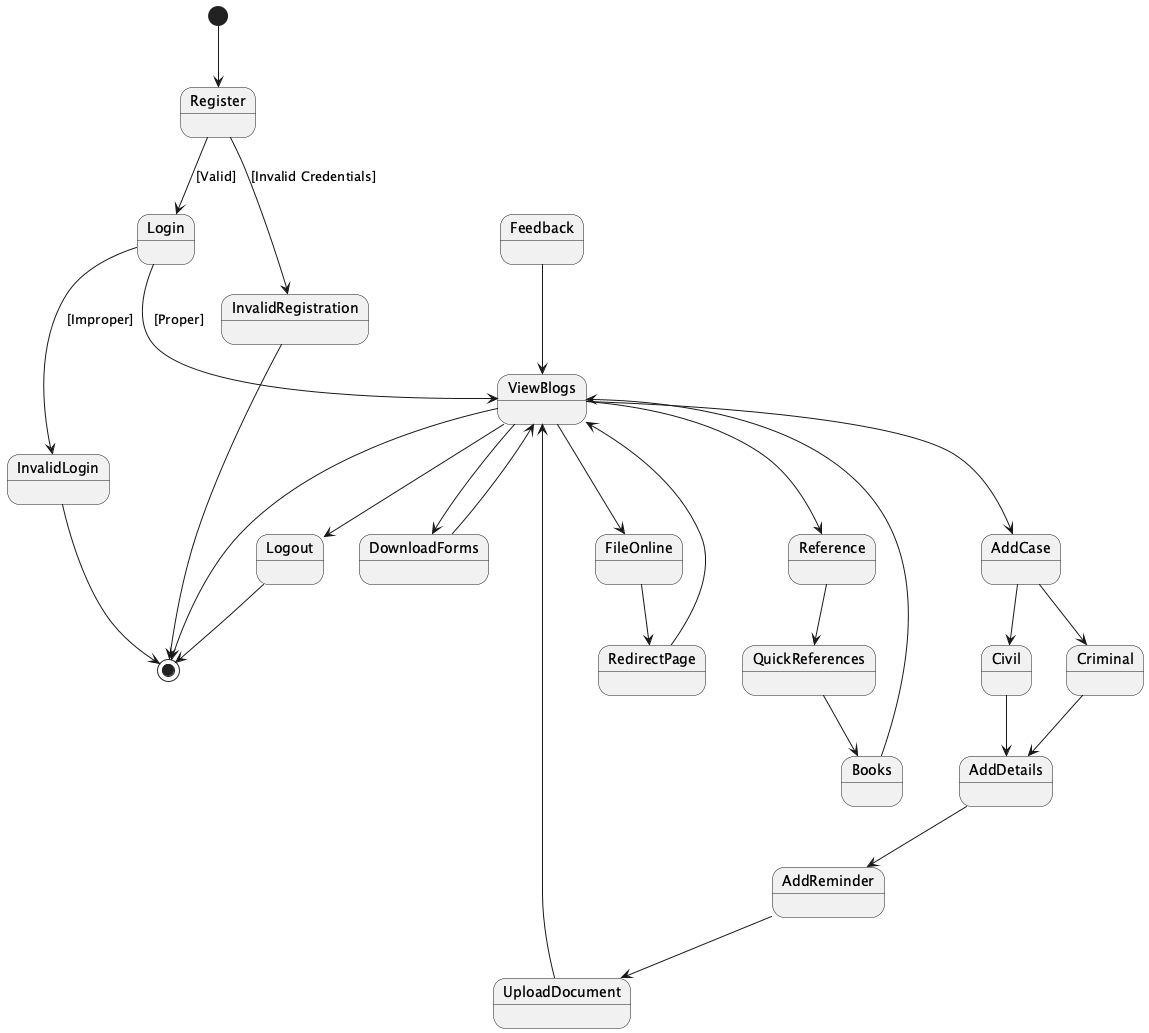

The diagram above was rendered by PlantUML. Its source (embedded in the PNG):
@startuml
[*] --> Register

Register --> Login : [Valid]
Login --> ViewBlogs : [Proper]

ViewBlogs --> [*]

Register --> InvalidRegistration : [Invalid Credentials]
InvalidRegistration --> [*]

Login --> InvalidLogin : [Improper]
InvalidLogin --> [*]

ViewBlogs --> AddCase
ViewBlogs --> FileOnline
ViewBlogs --> DownloadForms
ViewBlogs --> Reference

AddCase --> Civil
AddCase --> Criminal

Civil --> AddDetails
Criminal --> AddDetails

AddDetails --> AddReminder
AddReminder --> UploadDocument
UploadDocument --> ViewBlogs

FileOnline --> RedirectPage
RedirectPage --> ViewBlogs

DownloadForms --> ViewBlogs

Reference --> QuickReferences
QuickReferences --> Books
Books --> ViewBlogs

Feedback --> ViewBlogs

ViewBlogs --> Logout
Logout --> [*]

@enduml